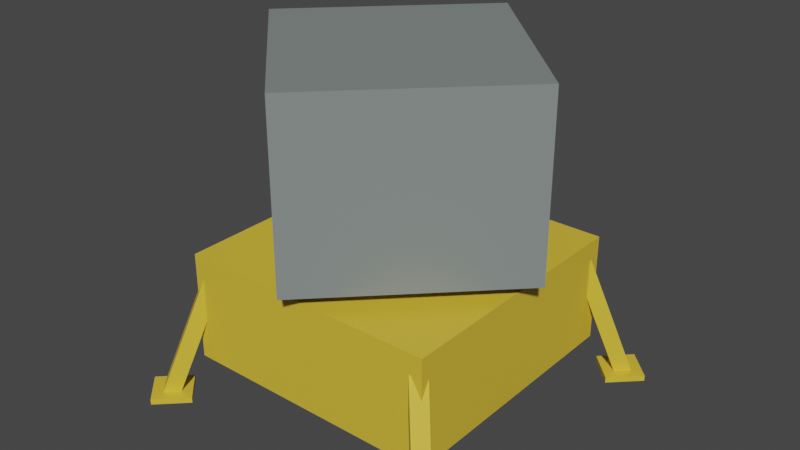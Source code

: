 # Source: LM.blend  (saved by Blender 2.80.75; exported with 4.5.12 LTS)
import bpy
from mathutils import Matrix  # noqa: F401  (used for matrix-valued properties, if any)

bpy.ops.wm.read_factory_settings(use_empty=True)
scene = bpy.context.scene
scene.name = 'Scene'

# ---- collections
col_collection = bpy.data.collections.new('Collection'); scene.collection.children.link(col_collection)

# ---- materials (node trees are filled in below, after node groups)
mat_gold = bpy.data.materials.new('Gold')
mat_gold.use_transparent_shadow = False
mat_grey = bpy.data.materials.new('Grey')
mat_grey.use_transparent_shadow = False
mat_black = bpy.data.materials.new('Black')
mat_black.use_transparent_shadow = False

# ---- material node trees
mat_gold.use_nodes = True; mat_gold.node_tree.nodes.clear()
_N = mat_gold.node_tree.nodes; _L = mat_gold.node_tree.links
n0 = _N.new('ShaderNodeOutputMaterial'); n0.name = 'Material Output'; n0.location = (300, 300)
n1 = _N.new('ShaderNodeBsdfPrincipled'); n1.name = 'Principled BSDF'; n1.location = (10, 300)
n1.distribution = 'GGX'
n1.subsurface_method = 'BURLEY'
n1.inputs[0].default_value = (0.7529, 0.5233, 0.04235, 1.0)
n1.inputs[3].default_value = 1.45
n1.inputs[27].default_value = (0.0, 0.0, 0.0, 1.0)
n1.inputs[28].default_value = 1.0
_L.new(n1.outputs[0], n0.inputs[0])
n0.is_active_output = True
mat_grey.use_nodes = True; mat_grey.node_tree.nodes.clear()
_N = mat_grey.node_tree.nodes; _L = mat_grey.node_tree.links
n0 = _N.new('ShaderNodeOutputMaterial'); n0.name = 'Material Output'; n0.location = (300, 300)
n1 = _N.new('ShaderNodeBsdfPrincipled'); n1.name = 'Principled BSDF'; n1.location = (10, 300)
n1.distribution = 'GGX'
n1.subsurface_method = 'BURLEY'
n1.inputs[0].default_value = (0.2207, 0.2531, 0.2446, 1.0)
n1.inputs[3].default_value = 1.45
n1.inputs[27].default_value = (0.0, 0.0, 0.0, 1.0)
n1.inputs[28].default_value = 1.0
_L.new(n1.outputs[0], n0.inputs[0])
n0.is_active_output = True
mat_black.use_nodes = True; mat_black.node_tree.nodes.clear()
_N = mat_black.node_tree.nodes; _L = mat_black.node_tree.links
n0 = _N.new('ShaderNodeOutputMaterial'); n0.name = 'Material Output'; n0.location = (300, 300)
n1 = _N.new('ShaderNodeBsdfPrincipled'); n1.name = 'Principled BSDF'; n1.location = (10, 300)
n1.distribution = 'GGX'
n1.subsurface_method = 'BURLEY'
n1.inputs[0].default_value = (0.003769, 0.003769, 0.003769, 1.0)
n1.inputs[3].default_value = 1.45
n1.inputs[27].default_value = (0.0, 0.0, 0.0, 1.0)
n1.inputs[28].default_value = 1.0
_L.new(n1.outputs[0], n0.inputs[0])
n0.is_active_output = True

# ---- world
world_world = bpy.data.worlds.new('World'); scene.world = world_world
world_world.use_nodes = True; world_world.node_tree.nodes.clear()
_N = world_world.node_tree.nodes; _L = world_world.node_tree.links
n0 = _N.new('ShaderNodeOutputWorld'); n0.name = 'World Output'; n0.location = (300, 300)
n1 = _N.new('ShaderNodeBackground'); n1.name = 'Background'; n1.location = (10, 300)
n1.inputs[0].default_value = (0.05088, 0.05088, 0.05088, 1.0)
_L.new(n1.outputs[0], n0.inputs[0])
n0.is_active_output = True
world_world.color = (0.05088, 0.05088, 0.05088)
world_world.use_sun_shadow = False
world_world.sun_shadow_jitter_overblur = 0.0

# ---- meshes
me_cube_002 = bpy.data.meshes.new('Cube.002')
me_cube_002.from_pydata([(5.126e-08, -0.3066, 0.02102), (2.501e-07, -0.4217, 0.5022), (-0.3066, -2.739e-09, 0.02102), (-0.4217, 1.216e-08, 0.5022), (0.3066, 1.216e-08, 0.02102), (0.4217, 1.216e-08, 0.5022), (6.616e-08, 0.3066, 0.02102), (2.501e-07, 0.4217, 0.5022), (-0.3541, -0.3541, -0.3092), (-0.3541, -0.3541, -0.01575), (-0.3541, 0.3541, -0.3092), (-0.3541, 0.3541, -0.01575), (0.3541, -0.3541, -0.3092), (0.3541, -0.3541, -0.01575), (0.3541, 0.3541, -0.3092), (0.3541, 0.3541, -0.01575), (-0.4214, -0.4443, -0.406), (-0.3269, -0.3514, -0.06925), (-0.4515, -0.4137, -0.406), (-0.3569, -0.3208, -0.06925), (-0.3886, -0.412, -0.406), (-0.2984, -0.3234, -0.08491), (-0.4186, -0.3815, -0.406), (-0.3285, -0.2928, -0.08491), (-0.4215, -0.4858, -0.406), (-0.493, -0.4131, -0.406), (-0.3471, -0.4127, -0.406), (-0.4185, -0.34, -0.406), (-0.4215, -0.4858, -0.4212), (-0.493, -0.4131, -0.4212), (-0.3471, -0.4127, -0.4214), (-0.4185, -0.34, -0.4214), (0.4443, -0.4214, -0.406), (0.3514, -0.3269, -0.06925), (0.4137, -0.4515, -0.406), (0.3208, -0.3569, -0.06925), (0.412, -0.3886, -0.406), (0.3234, -0.2984, -0.08491), (0.3815, -0.4186, -0.406), (0.2928, -0.3285, -0.08491), (0.4858, -0.4215, -0.406), (0.4131, -0.493, -0.406), (0.4127, -0.3471, -0.406), (0.34, -0.4185, -0.406), (0.4858, -0.4215, -0.4212), (0.4131, -0.493, -0.4212), (0.4127, -0.3471, -0.4214), (0.34, -0.4185, -0.4214), (0.4214, 0.4443, -0.406), (0.3269, 0.3514, -0.06925), (0.4515, 0.4137, -0.406), (0.3569, 0.3208, -0.06925), (0.3886, 0.412, -0.406), (0.2984, 0.3234, -0.08491), (0.4186, 0.3815, -0.406), (0.3285, 0.2928, -0.08491), (0.4215, 0.4858, -0.406), (0.493, 0.4131, -0.406), (0.3471, 0.4127, -0.406), (0.4185, 0.34, -0.406), (0.4215, 0.4858, -0.4212), (0.493, 0.4131, -0.4212), (0.3471, 0.4127, -0.4214), (0.4185, 0.34, -0.4214), (-0.4443, 0.4214, -0.406), (-0.3514, 0.3269, -0.06925), (-0.4137, 0.4515, -0.406), (-0.3208, 0.3569, -0.06925), (-0.412, 0.3886, -0.406), (-0.3234, 0.2984, -0.08491), (-0.3815, 0.4186, -0.406), (-0.2928, 0.3285, -0.08491), (-0.4858, 0.4215, -0.406), (-0.4131, 0.493, -0.406), (-0.4127, 0.3471, -0.406), (-0.34, 0.4185, -0.406), (-0.4858, 0.4215, -0.4212), (-0.4131, 0.493, -0.4212), (-0.4127, 0.3471, -0.4214), (-0.34, 0.4185, -0.4214), (-0.4217, 1.216e-08, 0.02102), (5.126e-08, -0.4217, 0.02102), (5.126e-08, 0.4217, 0.02102), (0.4217, 1.216e-08, 0.02102), (-0.3066, -2.739e-09, -0.06316), (1.647e-08, -0.3066, -0.06316), (3.137e-08, 0.3066, -0.06316), (0.3066, 1.216e-08, -0.06316), (-1.14e-07, 0.1437, -0.397), (-7.101e-08, 0.1338, -0.2929), (0.07185, 0.1244, -0.397), (0.06691, 0.1159, -0.2929), (0.1244, 0.07185, -0.397), (0.1159, 0.06691, -0.2929), (0.1437, -2.739e-09, -0.397), (0.1338, -2.739e-09, -0.2929), (0.1244, -0.07185, -0.397), (0.1159, -0.06691, -0.2929), (0.07185, -0.1244, -0.397), (0.06691, -0.1159, -0.2929), (-9.17e-08, -0.1437, -0.397), (-4.866e-08, -0.1338, -0.2929), (-0.07185, -0.1244, -0.397), (-0.06691, -0.1159, -0.2929), (-0.1244, -0.07185, -0.397), (-0.1159, -0.06691, -0.2929), (-0.1437, -6.979e-08, -0.397), (-0.1338, -6.234e-08, -0.2929), (-0.1244, 0.07185, -0.397), (-0.1159, 0.06691, -0.2929), (-0.07185, 0.1244, -0.397), (-0.06691, 0.1159, -0.2929), (-1.14e-07, 0.1684, -0.397), (0.08418, 0.1458, -0.397), (0.1458, 0.08418, -0.397), (0.1684, -1.019e-08, -0.397), (0.1458, -0.08418, -0.397), (0.08418, -0.1458, -0.397), (-9.17e-08, -0.1684, -0.397), (-0.08418, -0.1458, -0.397), (-0.1458, -0.08418, -0.397), (-0.1684, -6.979e-08, -0.397), (-0.1458, 0.08418, -0.397), (-0.08418, 0.1458, -0.397), (-8.14e-08, 0.09988, -0.318), (0.04994, 0.0865, -0.318), (0.0865, 0.04994, -0.318), (0.09988, -1.764e-08, -0.318), (0.0865, -0.04994, -0.318), (0.04994, -0.0865, -0.318), (-7.023e-08, -0.09988, -0.318), (-0.04994, -0.0865, -0.318), (-0.0865, -0.04994, -0.318), (-0.09988, -5.117e-08, -0.318), (-0.0865, 0.04994, -0.318), (-0.04994, 0.0865, -0.318)], [], [(81, 1, 3, 80), (80, 3, 7, 82), (82, 7, 5, 83), (83, 5, 1, 81), (6, 4, 87, 86), (7, 3, 1, 5), (8, 9, 11, 10), (10, 11, 15, 14), (14, 15, 13, 12), (12, 13, 9, 8), (10, 14, 12, 8), (15, 11, 9, 13), (16, 17, 19, 18), (18, 19, 23, 22), (22, 23, 21, 20), (20, 21, 17, 16), (16, 18, 25, 24), (23, 19, 17, 21), (25, 27, 31, 29), (22, 20, 26, 27), (20, 16, 24, 26), (18, 22, 27, 25), (27, 26, 30, 31), (24, 25, 29, 28), (26, 24, 28, 30), (29, 31, 30, 28), (32, 33, 35, 34), (34, 35, 39, 38), (38, 39, 37, 36), (36, 37, 33, 32), (32, 34, 41, 40), (39, 35, 33, 37), (41, 43, 47, 45), (38, 36, 42, 43), (36, 32, 40, 42), (34, 38, 43, 41), (43, 42, 46, 47), (40, 41, 45, 44), (42, 40, 44, 46), (45, 47, 46, 44), (48, 49, 51, 50), (50, 51, 55, 54), (54, 55, 53, 52), (52, 53, 49, 48), (48, 50, 57, 56), (55, 51, 49, 53), (57, 59, 63, 61), (54, 52, 58, 59), (52, 48, 56, 58), (50, 54, 59, 57), (59, 58, 62, 63), (56, 57, 61, 60), (58, 56, 60, 62), (61, 63, 62, 60), (64, 65, 67, 66), (66, 67, 71, 70), (70, 71, 69, 68), (68, 69, 65, 64), (64, 66, 73, 72), (71, 67, 65, 69), (73, 75, 79, 77), (70, 68, 74, 75), (68, 64, 72, 74), (66, 70, 75, 73), (75, 74, 78, 79), (72, 73, 77, 76), (74, 72, 76, 78), (77, 79, 78, 76), (2, 0, 81, 80), (6, 2, 80, 82), (4, 6, 82, 83), (0, 4, 83, 81), (84, 86, 87, 85), (0, 2, 84, 85), (4, 0, 85, 87), (2, 6, 86, 84), (112, 89, 91, 113), (113, 91, 93, 114), (114, 93, 95, 115), (115, 95, 97, 116), (116, 97, 99, 117), (117, 99, 101, 118), (118, 101, 103, 119), (119, 103, 105, 120), (120, 105, 107, 121), (121, 107, 109, 122), (91, 89, 111, 109, 107, 105, 103, 101, 99, 97, 95, 93), (122, 109, 111, 123), (123, 111, 89, 112), (108, 110, 135, 134), (90, 88, 112, 113), (92, 90, 113, 114), (94, 92, 114, 115), (96, 94, 115, 116), (98, 96, 116, 117), (100, 98, 117, 118), (102, 100, 118, 119), (104, 102, 119, 120), (106, 104, 120, 121), (108, 106, 121, 122), (110, 108, 122, 123), (88, 110, 123, 112), (124, 125, 126, 127, 128, 129, 130, 131, 132, 133, 134, 135), (88, 90, 125, 124), (102, 104, 132, 131), (96, 98, 129, 128), (110, 88, 124, 135), (90, 92, 126, 125), (104, 106, 133, 132), (98, 100, 130, 129), (92, 94, 127, 126), (106, 108, 134, 133), (100, 102, 131, 130), (94, 96, 128, 127)])
me_cube_002.polygons.foreach_set('material_index', [1, 1, 1, 1, 1, 1, 0, 0, 0, 0, 0, 0, 0, 0, 0, 0, 0, 0, 0, 0, 0, 0, 0, 0, 0, 0, 0, 0, 0, 0, 0, 0, 0, 0, 0, 0, 0, 0, 0, 0, 0, 0, 0, 0, 0, 0, 0, 0, 0, 0, 0, 0, 0, 0, 0, 0, 0, 0, 0, 0, 0, 0, 0, 0, 0, 0, 0, 0, 1, 1, 1, 1, 1, 1, 1, 1, 2, 2, 2, 2, 2, 2, 2, 2, 2, 2, 2, 2, 2, 2, 2, 2, 2, 2, 2, 2, 2, 2, 2, 2, 2, 2, 2, 2, 2, 2, 2, 2, 2, 2, 2, 2, 2, 2])
_uv = me_cube_002.uv_layers.new(name='UVMap')
_uv.uv.foreach_set('vector', [0.375, 0.0, 0.625, 0.0, 0.625, 0.25, 0.375, 0.25, 0.375, 0.25, 0.625, 0.25, 0.625, 0.5, 0.375, 0.5, 0.375, 0.5, 0.625, 0.5, 0.625, 0.75, 0.375, 0.75, 0.375, 0.75, 0.625, 0.75, 0.625, 1.0, 0.375, 1.0, 0.3409, 0.5341, 0.3409, 0.7159, 0.3409, 0.7159, 0.3409, 0.5341, 0.625, 0.5, 0.875, 0.5, 0.875, 0.75, 0.625, 0.75, 0.375, 0.0, 0.625, 0.0, 0.625, 0.25, 0.375, 0.25, 0.375, 0.25, 0.625, 0.25, 0.625, 0.5, 0.375, 0.5, 0.375, 0.5, 0.625, 0.5, 0.625, 0.75, 0.375, 0.75, 0.375, 0.75, 0.625, 0.75, 0.625, 1.0, 0.375, 1.0, 0.125, 0.5, 0.375, 0.5, 0.375, 0.75, 0.125, 0.75, 0.625, 0.5, 0.875, 0.5, 0.875, 0.75, 0.625, 0.75, 0.375, 0.0, 0.625, 0.0, 0.625, 0.25, 0.375, 0.25, 0.375, 0.25, 0.625, 0.25, 0.625, 0.5, 0.3865, 0.5, 0.3865, 0.5, 0.625, 0.5, 0.625, 0.75, 0.3865, 0.75, 0.3865, 0.75, 0.625, 0.75, 0.625, 1.0, 0.375, 1.0, 0.375, 0.0, 0.375, 0.25, 0.375, 0.25, 0.375, 0.0, 0.625, 0.5, 0.875, 0.5, 0.875, 0.75, 0.625, 0.75, 0.375, 0.25, 0.3865, 0.5, 0.3865, 0.5, 0.375, 0.25, 0.3865, 0.5, 0.3865, 0.75, 0.3865, 0.75, 0.3865, 0.5, 0.3865, 0.75, 0.375, 1.0, 0.375, 1.0, 0.3865, 0.75, 0.375, 0.25, 0.3865, 0.5, 0.3865, 0.5, 0.375, 0.25, 0.3865, 0.5, 0.3865, 0.75, 0.3865, 0.75, 0.3865, 0.5, 0.375, 0.0, 0.375, 0.25, 0.375, 0.25, 0.375, 0.0, 0.3865, 0.75, 0.375, 1.0, 0.375, 1.0, 0.3865, 0.75, 0.375, 0.25, 0.3865, 0.5, 0.3865, 0.75, 0.375, 1.0, 0.375, 0.0, 0.625, 0.0, 0.625, 0.25, 0.375, 0.25, 0.375, 0.25, 0.625, 0.25, 0.625, 0.5, 0.3865, 0.5, 0.3865, 0.5, 0.625, 0.5, 0.625, 0.75, 0.3865, 0.75, 0.3865, 0.75, 0.625, 0.75, 0.625, 1.0, 0.375, 1.0, 0.375, 0.0, 0.375, 0.25, 0.375, 0.25, 0.375, 0.0, 0.625, 0.5, 0.875, 0.5, 0.875, 0.75, 0.625, 0.75, 0.375, 0.25, 0.3865, 0.5, 0.3865, 0.5, 0.375, 0.25, 0.3865, 0.5, 0.3865, 0.75, 0.3865, 0.75, 0.3865, 0.5, 0.3865, 0.75, 0.375, 1.0, 0.375, 1.0, 0.3865, 0.75, 0.375, 0.25, 0.3865, 0.5, 0.3865, 0.5, 0.375, 0.25, 0.3865, 0.5, 0.3865, 0.75, 0.3865, 0.75, 0.3865, 0.5, 0.375, 0.0, 0.375, 0.25, 0.375, 0.25, 0.375, 0.0, 0.3865, 0.75, 0.375, 1.0, 0.375, 1.0, 0.3865, 0.75, 0.375, 0.25, 0.3865, 0.5, 0.3865, 0.75, 0.375, 1.0, 0.375, 0.0, 0.625, 0.0, 0.625, 0.25, 0.375, 0.25, 0.375, 0.25, 0.625, 0.25, 0.625, 0.5, 0.3865, 0.5, 0.3865, 0.5, 0.625, 0.5, 0.625, 0.75, 0.3865, 0.75, 0.3865, 0.75, 0.625, 0.75, 0.625, 1.0, 0.375, 1.0, 0.375, 0.0, 0.375, 0.25, 0.375, 0.25, 0.375, 0.0, 0.625, 0.5, 0.875, 0.5, 0.875, 0.75, 0.625, 0.75, 0.375, 0.25, 0.3865, 0.5, 0.3865, 0.5, 0.375, 0.25, 0.3865, 0.5, 0.3865, 0.75, 0.3865, 0.75, 0.3865, 0.5, 0.3865, 0.75, 0.375, 1.0, 0.375, 1.0, 0.3865, 0.75, 0.375, 0.25, 0.3865, 0.5, 0.3865, 0.5, 0.375, 0.25, 0.3865, 0.5, 0.3865, 0.75, 0.3865, 0.75, 0.3865, 0.5, 0.375, 0.0, 0.375, 0.25, 0.375, 0.25, 0.375, 0.0, 0.3865, 0.75, 0.375, 1.0, 0.375, 1.0, 0.3865, 0.75, 0.375, 0.25, 0.3865, 0.5, 0.3865, 0.75, 0.375, 1.0, 0.375, 0.0, 0.625, 0.0, 0.625, 0.25, 0.375, 0.25, 0.375, 0.25, 0.625, 0.25, 0.625, 0.5, 0.3865, 0.5, 0.3865, 0.5, 0.625, 0.5, 0.625, 0.75, 0.3865, 0.75, 0.3865, 0.75, 0.625, 0.75, 0.625, 1.0, 0.375, 1.0, 0.375, 0.0, 0.375, 0.25, 0.375, 0.25, 0.375, 0.0, 0.625, 0.5, 0.875, 0.5, 0.875, 0.75, 0.625, 0.75, 0.375, 0.25, 0.3865, 0.5, 0.3865, 0.5, 0.375, 0.25, 0.3865, 0.5, 0.3865, 0.75, 0.3865, 0.75, 0.3865, 0.5, 0.3865, 0.75, 0.375, 1.0, 0.375, 1.0, 0.3865, 0.75, 0.375, 0.25, 0.3865, 0.5, 0.3865, 0.5, 0.375, 0.25, 0.3865, 0.5, 0.3865, 0.75, 0.3865, 0.75, 0.3865, 0.5, 0.375, 0.0, 0.375, 0.25, 0.375, 0.25, 0.375, 0.0, 0.3865, 0.75, 0.375, 1.0, 0.375, 1.0, 0.3865, 0.75, 0.375, 0.25, 0.3865, 0.5, 0.3865, 0.75, 0.375, 1.0, 0.1591, 0.5341, 0.1591, 0.7159, 0.125, 0.75, 0.125, 0.5, 0.3409, 0.5341, 0.1591, 0.5341, 0.125, 0.5, 0.375, 0.5, 0.3409, 0.7159, 0.3409, 0.5341, 0.375, 0.5, 0.375, 0.75, 0.1591, 0.7159, 0.3409, 0.7159, 0.375, 0.75, 0.125, 0.75, 0.1591, 0.5341, 0.3409, 0.5341, 0.3409, 0.7159, 0.1591, 0.7159, 0.1591, 0.7159, 0.1591, 0.5341, 0.1591, 0.5341, 0.1591, 0.7159, 0.3409, 0.7159, 0.1591, 0.7159, 0.1591, 0.7159, 0.3409, 0.7159, 0.1591, 0.5341, 0.3409, 0.5341, 0.3409, 0.5341, 0.1591, 0.5341, 1.0, 0.5, 1.0, 1.0, 0.9167, 1.0, 0.9167, 0.5, 0.9167, 0.5, 0.9167, 1.0, 0.8333, 1.0, 0.8333, 0.5, 0.8333, 0.5, 0.8333, 1.0, 0.75, 1.0, 0.75, 0.5, 0.75, 0.5, 0.75, 1.0, 0.6667, 1.0, 0.6667, 0.5, 0.6667, 0.5, 0.6667, 1.0, 0.5833, 1.0, 0.5833, 0.5, 0.5833, 0.5, 0.5833, 1.0, 0.5, 1.0, 0.5, 0.5, 0.5, 0.5, 0.5, 1.0, 0.4167, 1.0, 0.4167, 0.5, 0.4167, 0.5, 0.4167, 1.0, 0.3333, 1.0, 0.3333, 0.5, 0.3333, 0.5, 0.3333, 1.0, 0.25, 1.0, 0.25, 0.5, 0.25, 0.5, 0.25, 1.0, 0.1667, 1.0, 0.1667, 0.5, 0.37, 0.4578, 0.25, 0.49, 0.13, 0.4578, 0.04215, 0.37, 0.01, 0.25, 0.04215, 0.13, 0.13, 0.04215, 0.25, 0.01, 0.37, 0.04215, 0.4578, 0.13, 0.49, 0.25, 0.4578, 0.37, 0.1667, 0.5, 0.1667, 1.0, 0.08333, 1.0, 0.08333, 0.5, 0.08333, 0.5, 0.08333, 1.0, 7.451e-08, 1.0, 7.451e-08, 0.5, 0.5726, 0.3524, 0.6476, 0.4274, 0.6476, 0.4274, 0.5726, 0.3524, 0.8524, 0.4274, 0.75, 0.4548, 0.75, 0.49, 0.87, 0.4578, 0.9274, 0.3524, 0.8524, 0.4274, 0.87, 0.4578, 0.9578, 0.37, 0.9548, 0.25, 0.9274, 0.3524, 0.9578, 0.37, 0.99, 0.25, 0.9274, 0.1476, 0.9548, 0.25, 0.99, 0.25, 0.9578, 0.13, 0.8524, 0.0726, 0.9274, 0.1476, 0.9578, 0.13, 0.87, 0.04215, 0.75, 0.04515, 0.8524, 0.0726, 0.87, 0.04215, 0.75, 0.01, 0.6476, 0.0726, 0.75, 0.04515, 0.75, 0.01, 0.63, 0.04215, 0.5726, 0.1476, 0.6476, 0.0726, 0.63, 0.04215, 0.5422, 0.13, 0.5452, 0.25, 0.5726, 0.1476, 0.5422, 0.13, 0.51, 0.25, 0.5726, 0.3524, 0.5452, 0.25, 0.51, 0.25, 0.5422, 0.37, 0.6476, 0.4274, 0.5726, 0.3524, 0.5422, 0.37, 0.63, 0.4578, 0.75, 0.4548, 0.6476, 0.4274, 0.63, 0.4578, 0.75, 0.49, 0.75, 0.4548, 0.8524, 0.4274, 0.9274, 0.3524, 0.9548, 0.25, 0.9274, 0.1476, 0.8524, 0.0726, 0.75, 0.04515, 0.6476, 0.0726, 0.5726, 0.1476, 0.5452, 0.25, 0.5726, 0.3524, 0.6476, 0.4274, 0.75, 0.4548, 0.8524, 0.4274, 0.8524, 0.4274, 0.75, 0.4548, 0.6476, 0.0726, 0.5726, 0.1476, 0.5726, 0.1476, 0.6476, 0.0726, 0.9274, 0.1476, 0.8524, 0.0726, 0.8524, 0.0726, 0.9274, 0.1476, 0.6476, 0.4274, 0.75, 0.4548, 0.75, 0.4548, 0.6476, 0.4274, 0.8524, 0.4274, 0.9274, 0.3524, 0.9274, 0.3524, 0.8524, 0.4274, 0.5726, 0.1476, 0.5452, 0.25, 0.5452, 0.25, 0.5726, 0.1476, 0.8524, 0.0726, 0.75, 0.04515, 0.75, 0.04515, 0.8524, 0.0726, 0.9274, 0.3524, 0.9548, 0.25, 0.9548, 0.25, 0.9274, 0.3524, 0.5452, 0.25, 0.5726, 0.3524, 0.5726, 0.3524, 0.5452, 0.25, 0.75, 0.04515, 0.6476, 0.0726, 0.6476, 0.0726, 0.75, 0.04515, 0.9548, 0.25, 0.9274, 0.1476, 0.9274, 0.1476, 0.9548, 0.25])
me_cube_002.materials.append(mat_gold)
me_cube_002.materials.append(mat_grey)
me_cube_002.materials.append(mat_black)
me_cube_002.use_remesh_preserve_volume = False
me_cube_002.use_remesh_preserve_attributes = False
me_cube_002.use_mirror_vertex_groups = False
me_cube_002.update()

# ---- objects
ob_cube_001 = bpy.data.objects.new('Cube.001', me_cube_002)

# ---- transforms, parenting, visibility, modifiers, constraints
ob_cube_001.location = (0.0, 0.0, 0.0)
ob_cube_001.lineart.crease_threshold = 0.0

# ---- collection membership
col_collection.objects.link(ob_cube_001)

# ---- scene / render settings (as saved in the file)
scene.frame_start = 1; scene.frame_end = 250; scene.frame_set(1)
scene.render.engine = 'BLENDER_EEVEE_NEXT'
scene.cycles.use_denoising = False
scene.cycles.samples = 128
scene.cycles.sampling_pattern = 'TABULATED_SOBOL'
scene.cycles.use_adaptive_sampling = False
scene.cycles.use_light_tree = False
scene.view_settings.view_transform = 'Filmic'
bpy.context.view_layer.update()

# ---- added for rendering (the .blend has no active camera and no usable light): camera, sun
cam_auto = bpy.data.cameras.new('AutoCamera')
cam_auto.lens = 50.0
cam_auto.sensor_width = 36.0
cam_auto.clip_end = 1000.0
ob_auto_camera = bpy.data.objects.new('AutoCamera', cam_auto)
scene.collection.objects.link(ob_auto_camera)
ob_auto_camera.location = (1.54747, -1.85697, 1.27837)
ob_auto_camera.rotation_euler = (1.09748, -7.21219e-08, 0.694738)
scene.camera = ob_auto_camera
light_auto_sun = bpy.data.lights.new('AutoSun', 'SUN')
light_auto_sun.energy = 3.0
light_auto_sun.angle = 0.0523599
ob_auto_sun = bpy.data.objects.new('AutoSun', light_auto_sun)
scene.collection.objects.link(ob_auto_sun)
ob_auto_sun.rotation_euler = (0.872665, 0.174533, 0.523599)
bpy.context.view_layer.update()
